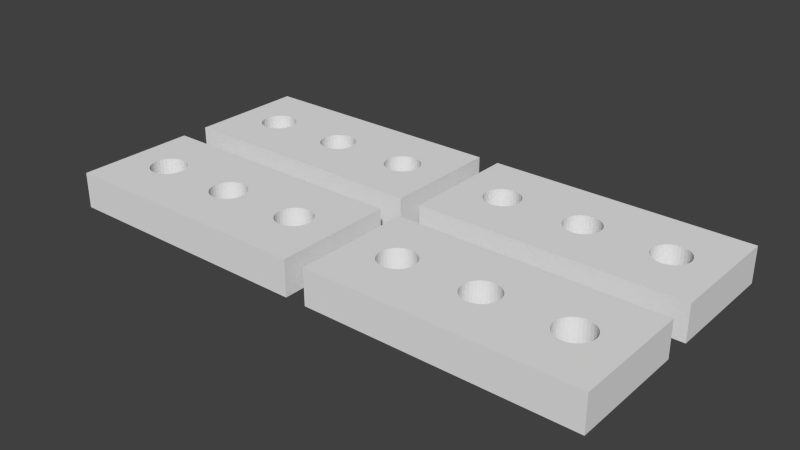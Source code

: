 # Source: sujector_x4.blend  (saved by Blender 2.69.0; exported with 4.5.12 LTS)
import bpy
from mathutils import Matrix  # noqa: F401  (used for matrix-valued properties, if any)

bpy.ops.wm.read_factory_settings(use_empty=True)
scene = bpy.context.scene
scene.name = 'Scene'

# ---- collections
col_collection_1 = bpy.data.collections.new('Collection 1'); scene.collection.children.link(col_collection_1)

# ---- world
world_world = bpy.data.worlds.new('World'); scene.world = world_world
world_world.color = (0.05088, 0.05088, 0.05088)
world_world.use_sun_shadow = False
world_world.sun_shadow_jitter_overblur = 0.0
world_world.cycles.sampling_method = 'MANUAL'
world_world.cycles.sample_map_resolution = 256

# ---- meshes
me_cube_004 = bpy.data.meshes.new('Cube.004')
me_cube_004.from_pydata([(-10.0, -10.0, -10.0), (-10.0, -10.0, 10.0), (-10.0, 10.0, 10.0), (-10.0, 10.0, -10.0), (10.0, -10.0, -10.0), (10.0, -10.0, 10.0), (-0.7576, -2.494, 10.0), (-0.9642, -2.121, 10.0), (-6.364, -3.0, 10.0), (-6.63, -2.942, 10.0), (-6.098, -2.942, 10.0), (-6.885, -2.772, 10.0), (-5.842, -2.772, 10.0), (-7.121, -2.494, 10.0), (-7.328, -2.121, 10.0), (-7.497, -1.667, 10.0), (-7.623, -1.148, 10.0), (-5.606, -2.494, 10.0), (-7.701, -0.5853, 10.0), (-7.727, 2.897e-06, 10.0), (-7.701, 0.5853, 10.0), (-7.623, 1.148, 10.0), (-7.497, 1.667, 10.0), (-7.328, 2.121, 10.0), (-7.121, 2.494, 10.0), (-6.885, 2.772, 10.0), (-6.63, 2.942, 10.0), (-6.364, 3.0, 10.0), (-6.098, 2.942, 10.0), (-5.842, 2.772, 10.0), (-5.399, -2.121, 10.0), (-5.606, 2.494, 10.0), (-5.399, 2.121, 10.0), (-5.23, 1.667, 10.0), (-5.104, 1.148, 10.0), (-5.026, 0.5853, 10.0), (-5.0, 2.265e-07, 10.0), (-5.026, -0.5853, 10.0), (-5.104, -1.148, 10.0), (-5.23, -1.667, 10.0), (10.0, 10.0, 10.0), (10.0, 10.0, -10.0), (-1.337, 0.5853, -10.0), (-1.364, 2.897e-06, -10.0), (-7.727, 2.897e-06, -10.0), (-7.701, 0.5853, -10.0), (-7.701, -0.5853, -10.0), (-7.623, 1.148, -10.0), (-7.623, -1.148, -10.0), (-7.497, -1.667, -10.0), (-7.328, -2.121, -10.0), (-7.121, -2.494, -10.0), (-6.885, -2.772, -10.0), (-6.63, -2.942, -10.0), (-6.364, -3.0, -10.0), (-6.098, -2.942, -10.0), (-7.497, 1.667, -10.0), (-5.842, -2.772, -10.0), (-5.606, -2.494, -10.0), (-5.399, -2.121, -10.0), (-5.23, -1.667, -10.0), (-5.104, -1.148, -10.0), (-5.026, -0.5853, -10.0), (-5.0, 2.265e-07, -10.0), (-5.026, 0.5853, -10.0), (-5.104, 1.148, -10.0), (-5.23, 1.667, -10.0), (-5.399, 2.121, -10.0), (-5.606, 2.494, -10.0), (-7.328, 2.121, -10.0), (-5.842, 2.772, -10.0), (-6.098, 2.942, -10.0), (-6.364, 3.0, -10.0), (-6.63, 2.942, -10.0), (-6.885, 2.772, -10.0), (-7.121, 2.494, -10.0), (0.266, -2.942, 10.0), (-4.443e-07, -3.0, 10.0), (-0.5218, -2.772, -10.0), (-0.266, -2.942, -10.0), (-0.5218, -2.772, 10.0), (-0.9642, -2.121, -10.0), (-0.7576, -2.494, -10.0), (-1.134, -1.667, 10.0), (-0.5218, 2.772, 10.0), (-0.266, 2.942, 10.0), (0.5218, 2.772, -10.0), (0.266, 2.942, -10.0), (-1.337, 0.5853, 10.0), (-1.364, 2.897e-06, 10.0), (-1.337, -0.5853, -10.0), (-1.26, 1.148, -10.0), (7.638, -1.148, -10.0), (7.715, -0.5853, -10.0), (7.638, 1.148, 10.0), (7.715, 0.5853, 10.0), (-0.266, -2.942, 10.0), (0.5218, -2.772, 10.0), (-4.443e-07, -3.0, -10.0), (0.266, -2.942, -10.0), (-1.134, -1.667, -10.0), (-1.26, -1.148, 10.0), (0.0, 3.0, 10.0), (-0.7576, 2.494, 10.0), (-0.266, 2.942, -10.0), (-0.5218, 2.772, -10.0), (0.0, 3.0, -10.0), (0.7576, 2.494, -10.0), (0.5218, 2.772, 10.0), (0.266, 2.942, 10.0), (-1.26, 1.148, 10.0), (-1.337, -0.5853, 10.0), (-1.26, -1.148, -10.0), (-1.134, 1.667, -10.0), (7.741, 2.265e-07, -10.0), (7.512, -1.667, -10.0), (7.638, -1.148, 10.0), (7.715, -0.5853, 10.0), (7.741, 2.265e-07, 10.0), (7.512, 1.667, 10.0), (7.638, 1.148, -10.0), (7.715, 0.5853, -10.0), (0.7576, -2.494, 10.0), (0.5218, -2.772, -10.0), (-0.9642, 2.121, 10.0), (-0.7576, 2.494, -10.0), (0.9642, 2.121, -10.0), (0.7576, 2.494, 10.0), (-1.134, 1.667, 10.0), (-0.9642, 2.121, -10.0), (7.342, -2.121, -10.0), (7.512, -1.667, 10.0), (7.342, 2.121, 10.0), (7.512, 1.667, -10.0), (0.9642, -2.121, 10.0), (0.7576, -2.494, -10.0), (1.134, 1.667, -10.0), (0.9642, 2.121, 10.0), (7.135, -2.494, -10.0), (7.342, -2.121, 10.0), (7.135, 2.494, 10.0), (7.342, 2.121, -10.0), (6.378, -3.0, 10.0), (6.112, -2.942, 10.0), (0.9642, -2.121, -10.0), (1.26, 1.148, -10.0), (1.134, 1.667, 10.0), (6.9, -2.772, -10.0), (7.135, -2.494, 10.0), (6.9, 2.772, 10.0), (7.135, 2.494, -10.0), (5.856, -2.772, 10.0), (6.644, -2.942, 10.0), (6.378, -3.0, -10.0), (6.112, -2.942, -10.0), (1.134, -1.667, 10.0), (1.134, -1.667, -10.0), (1.337, 0.5853, -10.0), (1.26, 1.148, 10.0), (6.644, -2.942, -10.0), (6.9, -2.772, 10.0), (6.644, 2.942, 10.0), (6.9, 2.772, -10.0), (5.62, -2.494, 10.0), (5.856, -2.772, -10.0), (1.26, -1.148, 10.0), (1.26, -1.148, -10.0), (5.62, -2.494, -10.0), (1.364, 2.265e-07, -10.0), (1.337, 0.5853, 10.0), (6.378, 3.0, 10.0), (6.644, 2.942, -10.0), (5.413, -2.121, 10.0), (5.856, 2.772, 10.0), (5.62, 2.494, 10.0), (1.337, -0.5853, 10.0), (1.337, -0.5853, -10.0), (5.856, 2.772, -10.0), (5.62, 2.494, -10.0), (5.413, -2.121, -10.0), (1.364, 2.265e-07, 10.0), (6.112, 2.942, 10.0), (6.378, 3.0, -10.0), (5.244, -1.667, 10.0), (5.413, 2.121, 10.0), (6.112, 2.942, -10.0), (5.413, 2.121, -10.0), (5.244, -1.667, -10.0), (5.118, -1.148, 10.0), (5.244, 1.667, 10.0), (5.244, 1.667, -10.0), (5.118, -1.148, -10.0), (5.04, -0.5853, 10.0), (5.118, 1.148, 10.0), (5.118, 1.148, -10.0), (5.04, -0.5853, -10.0), (5.014, 2.897e-06, 10.0), (5.04, 0.5853, 10.0), (5.04, 0.5853, -10.0), (5.014, 2.897e-06, -10.0)], [], [(0, 1, 2, 3), (40, 41, 3, 2), (41, 40, 5, 4), (1, 0, 4, 5), (105, 125, 3), (3, 104, 105), (3, 106, 104), (3, 87, 106), (3, 41, 86, 87), (125, 129, 3), (41, 107, 86), (41, 126, 107), (41, 136, 126), (41, 145, 136), (41, 157, 145), (41, 168, 157), (41, 176, 168), (41, 166, 176), (41, 156, 166), (41, 144, 156), (177, 178, 144, 41), (178, 186, 144), (41, 185, 177), (41, 182, 185), (41, 171, 182), (41, 162, 171), (41, 150, 162), (41, 141, 150), (41, 133, 141), (41, 120, 133), (41, 121, 120), (41, 114, 121), (41, 93, 114), (41, 4, 92, 93), (186, 190, 144), (4, 115, 92), (4, 130, 115), (4, 138, 130), (4, 147, 138), (4, 159, 147), (4, 153, 159), (4, 154, 153), (4, 164, 154), (4, 144, 167, 164), (190, 194, 144), (144, 179, 167), (144, 187, 179), (144, 191, 187), (194, 198, 144), (144, 195, 191), (198, 199, 144), (144, 199, 195), (4, 135, 144), (129, 113, 3), (4, 123, 135), (4, 99, 123), (4, 98, 99), (4, 79, 98), (4, 0, 78, 79), (113, 91, 3), (0, 82, 78), (0, 81, 82), (0, 100, 81), (0, 112, 100), (0, 90, 112), (91, 42, 3), (75, 69, 3), (3, 74, 75), (3, 73, 74), (3, 72, 73), (3, 71, 72), (3, 70, 71), (3, 43, 68, 70), (69, 56, 3), (43, 67, 68), (43, 66, 67), (43, 65, 66), (43, 64, 65), (43, 63, 64), (43, 62, 63), (43, 61, 62), (43, 60, 61), (43, 59, 60), (43, 58, 59), (43, 57, 58), (43, 0, 55, 57), (56, 47, 3), (0, 54, 55), (0, 53, 54), (0, 52, 53), (0, 51, 52), (0, 50, 51), (0, 49, 50), (0, 48, 49), (0, 46, 48), (47, 45, 3), (0, 3, 44, 46), (45, 44, 3), (3, 42, 43), (0, 43, 90), (40, 165, 155), (40, 175, 165), (40, 180, 175), (40, 169, 180), (40, 158, 169), (40, 146, 158), (40, 137, 146), (40, 127, 137), (40, 108, 127), (40, 109, 108), (40, 102, 109), (40, 85, 102), (40, 2, 84, 85), (155, 134, 40), (2, 103, 84), (2, 124, 103), (2, 128, 124), (2, 110, 128), (2, 88, 110), (2, 89, 88), (2, 111, 89), (2, 101, 111), (2, 83, 101), (2, 7, 83), (39, 30, 7), (7, 38, 39), (7, 37, 38), (7, 36, 37), (7, 35, 36), (7, 34, 35), (7, 33, 34), (7, 32, 33), (7, 31, 32), (7, 2, 29, 31), (30, 17, 7), (2, 28, 29), (2, 27, 28), (2, 26, 27), (2, 25, 26), (2, 24, 25), (2, 23, 24), (2, 22, 23), (2, 21, 22), (2, 20, 21), (2, 19, 20), (2, 18, 19), (2, 1, 16, 18), (17, 12, 7), (1, 15, 16), (1, 14, 15), (1, 13, 14), (1, 11, 13), (12, 10, 7), (1, 9, 11), (8, 1, 7, 10), (1, 8, 9), (1, 6, 7), (131, 139, 5), (5, 116, 131), (5, 117, 116), (5, 118, 117), (5, 95, 118), (5, 40, 94, 95), (139, 148, 5), (40, 119, 94), (40, 132, 119), (40, 140, 132), (40, 149, 140), (40, 161, 149), (40, 170, 161), (40, 181, 170), (40, 173, 181), (134, 174, 173, 40), (148, 160, 5), (134, 184, 174), (134, 189, 184), (134, 193, 189), (134, 197, 193), (134, 196, 197), (134, 192, 196), (134, 188, 192), (134, 183, 188), (134, 172, 183), (134, 163, 172), (134, 151, 163), (134, 143, 151), (160, 152, 5), (134, 5, 142, 143), (152, 142, 5), (134, 122, 5), (122, 97, 5), (1, 80, 6), (97, 76, 5), (1, 96, 80), (1, 5, 76, 77), (1, 77, 96), (102, 106, 87, 109), (109, 87, 86, 108), (108, 86, 107, 127), (127, 107, 126, 137), (137, 126, 136, 146), (146, 136, 145, 158), (158, 145, 157, 169), (169, 157, 168, 180), (180, 168, 176, 175), (175, 176, 166, 165), (165, 166, 156, 155), (155, 156, 144, 134), (134, 144, 135, 122), (122, 135, 123, 97), (97, 123, 99, 76), (76, 99, 98, 77), (77, 98, 79, 96), (96, 79, 78, 80), (80, 78, 82, 6), (6, 82, 81, 7), (7, 81, 100, 83), (83, 100, 112, 101), (101, 112, 90, 111), (111, 90, 43, 89), (89, 43, 42, 88), (88, 42, 91, 110), (110, 91, 113, 128), (128, 113, 129, 124), (124, 129, 125, 103), (103, 125, 105, 84), (106, 102, 85, 104), (84, 105, 104, 85), (161, 170, 182, 171), (149, 161, 171, 162), (140, 149, 162, 150), (132, 140, 150, 141), (119, 132, 141, 133), (94, 119, 133, 120), (95, 94, 120, 121), (118, 95, 121, 114), (117, 118, 114, 93), (116, 117, 93, 92), (131, 116, 92, 115), (139, 131, 115, 130), (148, 139, 130, 138), (160, 148, 138, 147), (152, 160, 147, 159), (142, 152, 159, 153), (143, 142, 153, 154), (151, 143, 154, 164), (163, 151, 164, 167), (172, 163, 167, 179), (183, 172, 179, 187), (188, 183, 187, 191), (192, 188, 191, 195), (196, 192, 195, 199), (197, 196, 199, 198), (193, 197, 198, 194), (189, 193, 194, 190), (184, 189, 190, 186), (174, 184, 186, 178), (173, 174, 178, 177), (185, 182, 170, 181), (181, 173, 177, 185), (71, 28, 27, 72), (70, 29, 28, 71), (68, 31, 29, 70), (67, 32, 31, 68), (66, 33, 32, 67), (65, 34, 33, 66), (64, 35, 34, 65), (63, 36, 35, 64), (62, 37, 36, 63), (61, 38, 37, 62), (60, 39, 38, 61), (59, 30, 39, 60), (58, 17, 30, 59), (57, 12, 17, 58), (55, 10, 12, 57), (54, 8, 10, 55), (53, 9, 8, 54), (52, 11, 9, 53), (51, 13, 11, 52), (50, 14, 13, 51), (49, 15, 14, 50), (48, 16, 15, 49), (46, 18, 16, 48), (44, 19, 18, 46), (45, 20, 19, 44), (47, 21, 20, 45), (56, 22, 21, 47), (69, 23, 22, 56), (75, 24, 23, 69), (74, 25, 24, 75), (26, 73, 72, 27), (73, 26, 25, 74)])
me_cube_004.use_remesh_preserve_volume = False
me_cube_004.use_remesh_preserve_attributes = False
me_cube_004.use_mirror_vertex_groups = False
me_cube_004.update()
me_cube_003 = bpy.data.meshes.new('Cube.003')
me_cube_003.from_pydata([(-10.0, -10.0, -10.0), (-10.0, -10.0, 10.0), (-10.0, 10.0, 10.0), (-10.0, 10.0, -10.0), (10.0, -10.0, -10.0), (10.0, -10.0, 10.0), (-0.7576, -2.494, 10.0), (-0.9642, -2.121, 10.0), (-6.364, -3.0, 10.0), (-6.63, -2.942, 10.0), (-6.098, -2.942, 10.0), (-6.885, -2.772, 10.0), (-5.842, -2.772, 10.0), (-7.121, -2.494, 10.0), (-7.328, -2.121, 10.0), (-7.497, -1.667, 10.0), (-7.623, -1.148, 10.0), (-5.606, -2.494, 10.0), (-7.701, -0.5853, 10.0), (-7.727, 2.897e-06, 10.0), (-7.701, 0.5853, 10.0), (-7.623, 1.148, 10.0), (-7.497, 1.667, 10.0), (-7.328, 2.121, 10.0), (-7.121, 2.494, 10.0), (-6.885, 2.772, 10.0), (-6.63, 2.942, 10.0), (-6.364, 3.0, 10.0), (-6.098, 2.942, 10.0), (-5.842, 2.772, 10.0), (-5.399, -2.121, 10.0), (-5.606, 2.494, 10.0), (-5.399, 2.121, 10.0), (-5.23, 1.667, 10.0), (-5.104, 1.148, 10.0), (-5.026, 0.5853, 10.0), (-5.0, 2.265e-07, 10.0), (-5.026, -0.5853, 10.0), (-5.104, -1.148, 10.0), (-5.23, -1.667, 10.0), (10.0, 10.0, 10.0), (10.0, 10.0, -10.0), (-1.337, 0.5853, -10.0), (-1.364, 2.897e-06, -10.0), (-7.727, 2.897e-06, -10.0), (-7.701, 0.5853, -10.0), (-7.701, -0.5853, -10.0), (-7.623, 1.148, -10.0), (-7.623, -1.148, -10.0), (-7.497, -1.667, -10.0), (-7.328, -2.121, -10.0), (-7.121, -2.494, -10.0), (-6.885, -2.772, -10.0), (-6.63, -2.942, -10.0), (-6.364, -3.0, -10.0), (-6.098, -2.942, -10.0), (-7.497, 1.667, -10.0), (-5.842, -2.772, -10.0), (-5.606, -2.494, -10.0), (-5.399, -2.121, -10.0), (-5.23, -1.667, -10.0), (-5.104, -1.148, -10.0), (-5.026, -0.5853, -10.0), (-5.0, 2.265e-07, -10.0), (-5.026, 0.5853, -10.0), (-5.104, 1.148, -10.0), (-5.23, 1.667, -10.0), (-5.399, 2.121, -10.0), (-5.606, 2.494, -10.0), (-7.328, 2.121, -10.0), (-5.842, 2.772, -10.0), (-6.098, 2.942, -10.0), (-6.364, 3.0, -10.0), (-6.63, 2.942, -10.0), (-6.885, 2.772, -10.0), (-7.121, 2.494, -10.0), (0.266, -2.942, 10.0), (-4.443e-07, -3.0, 10.0), (-0.5218, -2.772, -10.0), (-0.266, -2.942, -10.0), (-0.5218, -2.772, 10.0), (-0.9642, -2.121, -10.0), (-0.7576, -2.494, -10.0), (-1.134, -1.667, 10.0), (-0.5218, 2.772, 10.0), (-0.266, 2.942, 10.0), (0.5218, 2.772, -10.0), (0.266, 2.942, -10.0), (-1.337, 0.5853, 10.0), (-1.364, 2.897e-06, 10.0), (-1.337, -0.5853, -10.0), (-1.26, 1.148, -10.0), (7.638, -1.148, -10.0), (7.715, -0.5853, -10.0), (7.638, 1.148, 10.0), (7.715, 0.5853, 10.0), (-0.266, -2.942, 10.0), (0.5218, -2.772, 10.0), (-4.443e-07, -3.0, -10.0), (0.266, -2.942, -10.0), (-1.134, -1.667, -10.0), (-1.26, -1.148, 10.0), (0.0, 3.0, 10.0), (-0.7576, 2.494, 10.0), (-0.266, 2.942, -10.0), (-0.5218, 2.772, -10.0), (0.0, 3.0, -10.0), (0.7576, 2.494, -10.0), (0.5218, 2.772, 10.0), (0.266, 2.942, 10.0), (-1.26, 1.148, 10.0), (-1.337, -0.5853, 10.0), (-1.26, -1.148, -10.0), (-1.134, 1.667, -10.0), (7.741, 2.265e-07, -10.0), (7.512, -1.667, -10.0), (7.638, -1.148, 10.0), (7.715, -0.5853, 10.0), (7.741, 2.265e-07, 10.0), (7.512, 1.667, 10.0), (7.638, 1.148, -10.0), (7.715, 0.5853, -10.0), (0.7576, -2.494, 10.0), (0.5218, -2.772, -10.0), (-0.9642, 2.121, 10.0), (-0.7576, 2.494, -10.0), (0.9642, 2.121, -10.0), (0.7576, 2.494, 10.0), (-1.134, 1.667, 10.0), (-0.9642, 2.121, -10.0), (7.342, -2.121, -10.0), (7.512, -1.667, 10.0), (7.342, 2.121, 10.0), (7.512, 1.667, -10.0), (0.9642, -2.121, 10.0), (0.7576, -2.494, -10.0), (1.134, 1.667, -10.0), (0.9642, 2.121, 10.0), (7.135, -2.494, -10.0), (7.342, -2.121, 10.0), (7.135, 2.494, 10.0), (7.342, 2.121, -10.0), (6.378, -3.0, 10.0), (6.112, -2.942, 10.0), (0.9642, -2.121, -10.0), (1.26, 1.148, -10.0), (1.134, 1.667, 10.0), (6.9, -2.772, -10.0), (7.135, -2.494, 10.0), (6.9, 2.772, 10.0), (7.135, 2.494, -10.0), (5.856, -2.772, 10.0), (6.644, -2.942, 10.0), (6.378, -3.0, -10.0), (6.112, -2.942, -10.0), (1.134, -1.667, 10.0), (1.134, -1.667, -10.0), (1.337, 0.5853, -10.0), (1.26, 1.148, 10.0), (6.644, -2.942, -10.0), (6.9, -2.772, 10.0), (6.644, 2.942, 10.0), (6.9, 2.772, -10.0), (5.62, -2.494, 10.0), (5.856, -2.772, -10.0), (1.26, -1.148, 10.0), (1.26, -1.148, -10.0), (5.62, -2.494, -10.0), (1.364, 2.265e-07, -10.0), (1.337, 0.5853, 10.0), (6.378, 3.0, 10.0), (6.644, 2.942, -10.0), (5.413, -2.121, 10.0), (5.856, 2.772, 10.0), (5.62, 2.494, 10.0), (1.337, -0.5853, 10.0), (1.337, -0.5853, -10.0), (5.856, 2.772, -10.0), (5.62, 2.494, -10.0), (5.413, -2.121, -10.0), (1.364, 2.265e-07, 10.0), (6.112, 2.942, 10.0), (6.378, 3.0, -10.0), (5.244, -1.667, 10.0), (5.413, 2.121, 10.0), (6.112, 2.942, -10.0), (5.413, 2.121, -10.0), (5.244, -1.667, -10.0), (5.118, -1.148, 10.0), (5.244, 1.667, 10.0), (5.244, 1.667, -10.0), (5.118, -1.148, -10.0), (5.04, -0.5853, 10.0), (5.118, 1.148, 10.0), (5.118, 1.148, -10.0), (5.04, -0.5853, -10.0), (5.014, 2.897e-06, 10.0), (5.04, 0.5853, 10.0), (5.04, 0.5853, -10.0), (5.014, 2.897e-06, -10.0)], [], [(0, 1, 2, 3), (40, 41, 3, 2), (41, 40, 5, 4), (1, 0, 4, 5), (105, 125, 3), (3, 104, 105), (3, 106, 104), (3, 87, 106), (3, 41, 86, 87), (125, 129, 3), (41, 107, 86), (41, 126, 107), (41, 136, 126), (41, 145, 136), (41, 157, 145), (41, 168, 157), (41, 176, 168), (41, 166, 176), (41, 156, 166), (41, 144, 156), (177, 178, 144, 41), (178, 186, 144), (41, 185, 177), (41, 182, 185), (41, 171, 182), (41, 162, 171), (41, 150, 162), (41, 141, 150), (41, 133, 141), (41, 120, 133), (41, 121, 120), (41, 114, 121), (41, 93, 114), (41, 4, 92, 93), (186, 190, 144), (4, 115, 92), (4, 130, 115), (4, 138, 130), (4, 147, 138), (4, 159, 147), (4, 153, 159), (4, 154, 153), (4, 164, 154), (4, 144, 167, 164), (190, 194, 144), (144, 179, 167), (144, 187, 179), (144, 191, 187), (194, 198, 144), (144, 195, 191), (198, 199, 144), (144, 199, 195), (4, 135, 144), (129, 113, 3), (4, 123, 135), (4, 99, 123), (4, 98, 99), (4, 79, 98), (4, 0, 78, 79), (113, 91, 3), (0, 82, 78), (0, 81, 82), (0, 100, 81), (0, 112, 100), (0, 90, 112), (91, 42, 3), (75, 69, 3), (3, 74, 75), (3, 73, 74), (3, 72, 73), (3, 71, 72), (3, 70, 71), (3, 43, 68, 70), (69, 56, 3), (43, 67, 68), (43, 66, 67), (43, 65, 66), (43, 64, 65), (43, 63, 64), (43, 62, 63), (43, 61, 62), (43, 60, 61), (43, 59, 60), (43, 58, 59), (43, 57, 58), (43, 0, 55, 57), (56, 47, 3), (0, 54, 55), (0, 53, 54), (0, 52, 53), (0, 51, 52), (0, 50, 51), (0, 49, 50), (0, 48, 49), (0, 46, 48), (47, 45, 3), (0, 3, 44, 46), (45, 44, 3), (3, 42, 43), (0, 43, 90), (40, 165, 155), (40, 175, 165), (40, 180, 175), (40, 169, 180), (40, 158, 169), (40, 146, 158), (40, 137, 146), (40, 127, 137), (40, 108, 127), (40, 109, 108), (40, 102, 109), (40, 85, 102), (40, 2, 84, 85), (155, 134, 40), (2, 103, 84), (2, 124, 103), (2, 128, 124), (2, 110, 128), (2, 88, 110), (2, 89, 88), (2, 111, 89), (2, 101, 111), (2, 83, 101), (2, 7, 83), (39, 30, 7), (7, 38, 39), (7, 37, 38), (7, 36, 37), (7, 35, 36), (7, 34, 35), (7, 33, 34), (7, 32, 33), (7, 31, 32), (7, 2, 29, 31), (30, 17, 7), (2, 28, 29), (2, 27, 28), (2, 26, 27), (2, 25, 26), (2, 24, 25), (2, 23, 24), (2, 22, 23), (2, 21, 22), (2, 20, 21), (2, 19, 20), (2, 18, 19), (2, 1, 16, 18), (17, 12, 7), (1, 15, 16), (1, 14, 15), (1, 13, 14), (1, 11, 13), (12, 10, 7), (1, 9, 11), (8, 1, 7, 10), (1, 8, 9), (1, 6, 7), (131, 139, 5), (5, 116, 131), (5, 117, 116), (5, 118, 117), (5, 95, 118), (5, 40, 94, 95), (139, 148, 5), (40, 119, 94), (40, 132, 119), (40, 140, 132), (40, 149, 140), (40, 161, 149), (40, 170, 161), (40, 181, 170), (40, 173, 181), (134, 174, 173, 40), (148, 160, 5), (134, 184, 174), (134, 189, 184), (134, 193, 189), (134, 197, 193), (134, 196, 197), (134, 192, 196), (134, 188, 192), (134, 183, 188), (134, 172, 183), (134, 163, 172), (134, 151, 163), (134, 143, 151), (160, 152, 5), (134, 5, 142, 143), (152, 142, 5), (134, 122, 5), (122, 97, 5), (1, 80, 6), (97, 76, 5), (1, 96, 80), (1, 5, 76, 77), (1, 77, 96), (102, 106, 87, 109), (109, 87, 86, 108), (108, 86, 107, 127), (127, 107, 126, 137), (137, 126, 136, 146), (146, 136, 145, 158), (158, 145, 157, 169), (169, 157, 168, 180), (180, 168, 176, 175), (175, 176, 166, 165), (165, 166, 156, 155), (155, 156, 144, 134), (134, 144, 135, 122), (122, 135, 123, 97), (97, 123, 99, 76), (76, 99, 98, 77), (77, 98, 79, 96), (96, 79, 78, 80), (80, 78, 82, 6), (6, 82, 81, 7), (7, 81, 100, 83), (83, 100, 112, 101), (101, 112, 90, 111), (111, 90, 43, 89), (89, 43, 42, 88), (88, 42, 91, 110), (110, 91, 113, 128), (128, 113, 129, 124), (124, 129, 125, 103), (103, 125, 105, 84), (106, 102, 85, 104), (84, 105, 104, 85), (161, 170, 182, 171), (149, 161, 171, 162), (140, 149, 162, 150), (132, 140, 150, 141), (119, 132, 141, 133), (94, 119, 133, 120), (95, 94, 120, 121), (118, 95, 121, 114), (117, 118, 114, 93), (116, 117, 93, 92), (131, 116, 92, 115), (139, 131, 115, 130), (148, 139, 130, 138), (160, 148, 138, 147), (152, 160, 147, 159), (142, 152, 159, 153), (143, 142, 153, 154), (151, 143, 154, 164), (163, 151, 164, 167), (172, 163, 167, 179), (183, 172, 179, 187), (188, 183, 187, 191), (192, 188, 191, 195), (196, 192, 195, 199), (197, 196, 199, 198), (193, 197, 198, 194), (189, 193, 194, 190), (184, 189, 190, 186), (174, 184, 186, 178), (173, 174, 178, 177), (185, 182, 170, 181), (181, 173, 177, 185), (71, 28, 27, 72), (70, 29, 28, 71), (68, 31, 29, 70), (67, 32, 31, 68), (66, 33, 32, 67), (65, 34, 33, 66), (64, 35, 34, 65), (63, 36, 35, 64), (62, 37, 36, 63), (61, 38, 37, 62), (60, 39, 38, 61), (59, 30, 39, 60), (58, 17, 30, 59), (57, 12, 17, 58), (55, 10, 12, 57), (54, 8, 10, 55), (53, 9, 8, 54), (52, 11, 9, 53), (51, 13, 11, 52), (50, 14, 13, 51), (49, 15, 14, 50), (48, 16, 15, 49), (46, 18, 16, 48), (44, 19, 18, 46), (45, 20, 19, 44), (47, 21, 20, 45), (56, 22, 21, 47), (69, 23, 22, 56), (75, 24, 23, 69), (74, 25, 24, 75), (26, 73, 72, 27), (73, 26, 25, 74)])
me_cube_003.use_remesh_preserve_volume = False
me_cube_003.use_remesh_preserve_attributes = False
me_cube_003.use_mirror_vertex_groups = False
me_cube_003.update()
me_cube_002 = bpy.data.meshes.new('Cube.002')
me_cube_002.from_pydata([(-10.0, -10.0, -10.0), (-10.0, -10.0, 10.0), (-10.0, 10.0, 10.0), (-10.0, 10.0, -10.0), (10.0, -10.0, -10.0), (10.0, -10.0, 10.0), (-0.7576, -2.494, 10.0), (-0.9642, -2.121, 10.0), (-6.364, -3.0, 10.0), (-6.63, -2.942, 10.0), (-6.098, -2.942, 10.0), (-6.885, -2.772, 10.0), (-5.842, -2.772, 10.0), (-7.121, -2.494, 10.0), (-7.328, -2.121, 10.0), (-7.497, -1.667, 10.0), (-7.623, -1.148, 10.0), (-5.606, -2.494, 10.0), (-7.701, -0.5853, 10.0), (-7.727, 2.897e-06, 10.0), (-7.701, 0.5853, 10.0), (-7.623, 1.148, 10.0), (-7.497, 1.667, 10.0), (-7.328, 2.121, 10.0), (-7.121, 2.494, 10.0), (-6.885, 2.772, 10.0), (-6.63, 2.942, 10.0), (-6.364, 3.0, 10.0), (-6.098, 2.942, 10.0), (-5.842, 2.772, 10.0), (-5.399, -2.121, 10.0), (-5.606, 2.494, 10.0), (-5.399, 2.121, 10.0), (-5.23, 1.667, 10.0), (-5.104, 1.148, 10.0), (-5.026, 0.5853, 10.0), (-5.0, 2.265e-07, 10.0), (-5.026, -0.5853, 10.0), (-5.104, -1.148, 10.0), (-5.23, -1.667, 10.0), (10.0, 10.0, 10.0), (10.0, 10.0, -10.0), (-1.337, 0.5853, -10.0), (-1.364, 2.897e-06, -10.0), (-7.727, 2.897e-06, -10.0), (-7.701, 0.5853, -10.0), (-7.701, -0.5853, -10.0), (-7.623, 1.148, -10.0), (-7.623, -1.148, -10.0), (-7.497, -1.667, -10.0), (-7.328, -2.121, -10.0), (-7.121, -2.494, -10.0), (-6.885, -2.772, -10.0), (-6.63, -2.942, -10.0), (-6.364, -3.0, -10.0), (-6.098, -2.942, -10.0), (-7.497, 1.667, -10.0), (-5.842, -2.772, -10.0), (-5.606, -2.494, -10.0), (-5.399, -2.121, -10.0), (-5.23, -1.667, -10.0), (-5.104, -1.148, -10.0), (-5.026, -0.5853, -10.0), (-5.0, 2.265e-07, -10.0), (-5.026, 0.5853, -10.0), (-5.104, 1.148, -10.0), (-5.23, 1.667, -10.0), (-5.399, 2.121, -10.0), (-5.606, 2.494, -10.0), (-7.328, 2.121, -10.0), (-5.842, 2.772, -10.0), (-6.098, 2.942, -10.0), (-6.364, 3.0, -10.0), (-6.63, 2.942, -10.0), (-6.885, 2.772, -10.0), (-7.121, 2.494, -10.0), (0.266, -2.942, 10.0), (-4.443e-07, -3.0, 10.0), (-0.5218, -2.772, -10.0), (-0.266, -2.942, -10.0), (-0.5218, -2.772, 10.0), (-0.9642, -2.121, -10.0), (-0.7576, -2.494, -10.0), (-1.134, -1.667, 10.0), (-0.5218, 2.772, 10.0), (-0.266, 2.942, 10.0), (0.5218, 2.772, -10.0), (0.266, 2.942, -10.0), (-1.337, 0.5853, 10.0), (-1.364, 2.897e-06, 10.0), (-1.337, -0.5853, -10.0), (-1.26, 1.148, -10.0), (7.638, -1.148, -10.0), (7.715, -0.5853, -10.0), (7.638, 1.148, 10.0), (7.715, 0.5853, 10.0), (-0.266, -2.942, 10.0), (0.5218, -2.772, 10.0), (-4.443e-07, -3.0, -10.0), (0.266, -2.942, -10.0), (-1.134, -1.667, -10.0), (-1.26, -1.148, 10.0), (0.0, 3.0, 10.0), (-0.7576, 2.494, 10.0), (-0.266, 2.942, -10.0), (-0.5218, 2.772, -10.0), (0.0, 3.0, -10.0), (0.7576, 2.494, -10.0), (0.5218, 2.772, 10.0), (0.266, 2.942, 10.0), (-1.26, 1.148, 10.0), (-1.337, -0.5853, 10.0), (-1.26, -1.148, -10.0), (-1.134, 1.667, -10.0), (7.741, 2.265e-07, -10.0), (7.512, -1.667, -10.0), (7.638, -1.148, 10.0), (7.715, -0.5853, 10.0), (7.741, 2.265e-07, 10.0), (7.512, 1.667, 10.0), (7.638, 1.148, -10.0), (7.715, 0.5853, -10.0), (0.7576, -2.494, 10.0), (0.5218, -2.772, -10.0), (-0.9642, 2.121, 10.0), (-0.7576, 2.494, -10.0), (0.9642, 2.121, -10.0), (0.7576, 2.494, 10.0), (-1.134, 1.667, 10.0), (-0.9642, 2.121, -10.0), (7.342, -2.121, -10.0), (7.512, -1.667, 10.0), (7.342, 2.121, 10.0), (7.512, 1.667, -10.0), (0.9642, -2.121, 10.0), (0.7576, -2.494, -10.0), (1.134, 1.667, -10.0), (0.9642, 2.121, 10.0), (7.135, -2.494, -10.0), (7.342, -2.121, 10.0), (7.135, 2.494, 10.0), (7.342, 2.121, -10.0), (6.378, -3.0, 10.0), (6.112, -2.942, 10.0), (0.9642, -2.121, -10.0), (1.26, 1.148, -10.0), (1.134, 1.667, 10.0), (6.9, -2.772, -10.0), (7.135, -2.494, 10.0), (6.9, 2.772, 10.0), (7.135, 2.494, -10.0), (5.856, -2.772, 10.0), (6.644, -2.942, 10.0), (6.378, -3.0, -10.0), (6.112, -2.942, -10.0), (1.134, -1.667, 10.0), (1.134, -1.667, -10.0), (1.337, 0.5853, -10.0), (1.26, 1.148, 10.0), (6.644, -2.942, -10.0), (6.9, -2.772, 10.0), (6.644, 2.942, 10.0), (6.9, 2.772, -10.0), (5.62, -2.494, 10.0), (5.856, -2.772, -10.0), (1.26, -1.148, 10.0), (1.26, -1.148, -10.0), (5.62, -2.494, -10.0), (1.364, 2.265e-07, -10.0), (1.337, 0.5853, 10.0), (6.378, 3.0, 10.0), (6.644, 2.942, -10.0), (5.413, -2.121, 10.0), (5.856, 2.772, 10.0), (5.62, 2.494, 10.0), (1.337, -0.5853, 10.0), (1.337, -0.5853, -10.0), (5.856, 2.772, -10.0), (5.62, 2.494, -10.0), (5.413, -2.121, -10.0), (1.364, 2.265e-07, 10.0), (6.112, 2.942, 10.0), (6.378, 3.0, -10.0), (5.244, -1.667, 10.0), (5.413, 2.121, 10.0), (6.112, 2.942, -10.0), (5.413, 2.121, -10.0), (5.244, -1.667, -10.0), (5.118, -1.148, 10.0), (5.244, 1.667, 10.0), (5.244, 1.667, -10.0), (5.118, -1.148, -10.0), (5.04, -0.5853, 10.0), (5.118, 1.148, 10.0), (5.118, 1.148, -10.0), (5.04, -0.5853, -10.0), (5.014, 2.897e-06, 10.0), (5.04, 0.5853, 10.0), (5.04, 0.5853, -10.0), (5.014, 2.897e-06, -10.0)], [], [(0, 1, 2, 3), (40, 41, 3, 2), (41, 40, 5, 4), (1, 0, 4, 5), (105, 125, 3), (3, 104, 105), (3, 106, 104), (3, 87, 106), (3, 41, 86, 87), (125, 129, 3), (41, 107, 86), (41, 126, 107), (41, 136, 126), (41, 145, 136), (41, 157, 145), (41, 168, 157), (41, 176, 168), (41, 166, 176), (41, 156, 166), (41, 144, 156), (177, 178, 144, 41), (178, 186, 144), (41, 185, 177), (41, 182, 185), (41, 171, 182), (41, 162, 171), (41, 150, 162), (41, 141, 150), (41, 133, 141), (41, 120, 133), (41, 121, 120), (41, 114, 121), (41, 93, 114), (41, 4, 92, 93), (186, 190, 144), (4, 115, 92), (4, 130, 115), (4, 138, 130), (4, 147, 138), (4, 159, 147), (4, 153, 159), (4, 154, 153), (4, 164, 154), (4, 144, 167, 164), (190, 194, 144), (144, 179, 167), (144, 187, 179), (144, 191, 187), (194, 198, 144), (144, 195, 191), (198, 199, 144), (144, 199, 195), (4, 135, 144), (129, 113, 3), (4, 123, 135), (4, 99, 123), (4, 98, 99), (4, 79, 98), (4, 0, 78, 79), (113, 91, 3), (0, 82, 78), (0, 81, 82), (0, 100, 81), (0, 112, 100), (0, 90, 112), (91, 42, 3), (75, 69, 3), (3, 74, 75), (3, 73, 74), (3, 72, 73), (3, 71, 72), (3, 70, 71), (3, 43, 68, 70), (69, 56, 3), (43, 67, 68), (43, 66, 67), (43, 65, 66), (43, 64, 65), (43, 63, 64), (43, 62, 63), (43, 61, 62), (43, 60, 61), (43, 59, 60), (43, 58, 59), (43, 57, 58), (43, 0, 55, 57), (56, 47, 3), (0, 54, 55), (0, 53, 54), (0, 52, 53), (0, 51, 52), (0, 50, 51), (0, 49, 50), (0, 48, 49), (0, 46, 48), (47, 45, 3), (0, 3, 44, 46), (45, 44, 3), (3, 42, 43), (0, 43, 90), (40, 165, 155), (40, 175, 165), (40, 180, 175), (40, 169, 180), (40, 158, 169), (40, 146, 158), (40, 137, 146), (40, 127, 137), (40, 108, 127), (40, 109, 108), (40, 102, 109), (40, 85, 102), (40, 2, 84, 85), (155, 134, 40), (2, 103, 84), (2, 124, 103), (2, 128, 124), (2, 110, 128), (2, 88, 110), (2, 89, 88), (2, 111, 89), (2, 101, 111), (2, 83, 101), (2, 7, 83), (39, 30, 7), (7, 38, 39), (7, 37, 38), (7, 36, 37), (7, 35, 36), (7, 34, 35), (7, 33, 34), (7, 32, 33), (7, 31, 32), (7, 2, 29, 31), (30, 17, 7), (2, 28, 29), (2, 27, 28), (2, 26, 27), (2, 25, 26), (2, 24, 25), (2, 23, 24), (2, 22, 23), (2, 21, 22), (2, 20, 21), (2, 19, 20), (2, 18, 19), (2, 1, 16, 18), (17, 12, 7), (1, 15, 16), (1, 14, 15), (1, 13, 14), (1, 11, 13), (12, 10, 7), (1, 9, 11), (8, 1, 7, 10), (1, 8, 9), (1, 6, 7), (131, 139, 5), (5, 116, 131), (5, 117, 116), (5, 118, 117), (5, 95, 118), (5, 40, 94, 95), (139, 148, 5), (40, 119, 94), (40, 132, 119), (40, 140, 132), (40, 149, 140), (40, 161, 149), (40, 170, 161), (40, 181, 170), (40, 173, 181), (134, 174, 173, 40), (148, 160, 5), (134, 184, 174), (134, 189, 184), (134, 193, 189), (134, 197, 193), (134, 196, 197), (134, 192, 196), (134, 188, 192), (134, 183, 188), (134, 172, 183), (134, 163, 172), (134, 151, 163), (134, 143, 151), (160, 152, 5), (134, 5, 142, 143), (152, 142, 5), (134, 122, 5), (122, 97, 5), (1, 80, 6), (97, 76, 5), (1, 96, 80), (1, 5, 76, 77), (1, 77, 96), (102, 106, 87, 109), (109, 87, 86, 108), (108, 86, 107, 127), (127, 107, 126, 137), (137, 126, 136, 146), (146, 136, 145, 158), (158, 145, 157, 169), (169, 157, 168, 180), (180, 168, 176, 175), (175, 176, 166, 165), (165, 166, 156, 155), (155, 156, 144, 134), (134, 144, 135, 122), (122, 135, 123, 97), (97, 123, 99, 76), (76, 99, 98, 77), (77, 98, 79, 96), (96, 79, 78, 80), (80, 78, 82, 6), (6, 82, 81, 7), (7, 81, 100, 83), (83, 100, 112, 101), (101, 112, 90, 111), (111, 90, 43, 89), (89, 43, 42, 88), (88, 42, 91, 110), (110, 91, 113, 128), (128, 113, 129, 124), (124, 129, 125, 103), (103, 125, 105, 84), (106, 102, 85, 104), (84, 105, 104, 85), (161, 170, 182, 171), (149, 161, 171, 162), (140, 149, 162, 150), (132, 140, 150, 141), (119, 132, 141, 133), (94, 119, 133, 120), (95, 94, 120, 121), (118, 95, 121, 114), (117, 118, 114, 93), (116, 117, 93, 92), (131, 116, 92, 115), (139, 131, 115, 130), (148, 139, 130, 138), (160, 148, 138, 147), (152, 160, 147, 159), (142, 152, 159, 153), (143, 142, 153, 154), (151, 143, 154, 164), (163, 151, 164, 167), (172, 163, 167, 179), (183, 172, 179, 187), (188, 183, 187, 191), (192, 188, 191, 195), (196, 192, 195, 199), (197, 196, 199, 198), (193, 197, 198, 194), (189, 193, 194, 190), (184, 189, 190, 186), (174, 184, 186, 178), (173, 174, 178, 177), (185, 182, 170, 181), (181, 173, 177, 185), (71, 28, 27, 72), (70, 29, 28, 71), (68, 31, 29, 70), (67, 32, 31, 68), (66, 33, 32, 67), (65, 34, 33, 66), (64, 35, 34, 65), (63, 36, 35, 64), (62, 37, 36, 63), (61, 38, 37, 62), (60, 39, 38, 61), (59, 30, 39, 60), (58, 17, 30, 59), (57, 12, 17, 58), (55, 10, 12, 57), (54, 8, 10, 55), (53, 9, 8, 54), (52, 11, 9, 53), (51, 13, 11, 52), (50, 14, 13, 51), (49, 15, 14, 50), (48, 16, 15, 49), (46, 18, 16, 48), (44, 19, 18, 46), (45, 20, 19, 44), (47, 21, 20, 45), (56, 22, 21, 47), (69, 23, 22, 56), (75, 24, 23, 69), (74, 25, 24, 75), (26, 73, 72, 27), (73, 26, 25, 74)])
me_cube_002.use_remesh_preserve_volume = False
me_cube_002.use_remesh_preserve_attributes = False
me_cube_002.use_mirror_vertex_groups = False
me_cube_002.update()
me_cube = bpy.data.meshes.new('Cube')
me_cube.from_pydata([(-10.0, -10.0, -10.0), (-10.0, -10.0, 10.0), (-10.0, 10.0, 10.0), (-10.0, 10.0, -10.0), (10.0, -10.0, -10.0), (10.0, -10.0, 10.0), (-0.7576, -2.494, 10.0), (-0.9642, -2.121, 10.0), (-6.364, -3.0, 10.0), (-6.63, -2.942, 10.0), (-6.098, -2.942, 10.0), (-6.885, -2.772, 10.0), (-5.842, -2.772, 10.0), (-7.121, -2.494, 10.0), (-7.328, -2.121, 10.0), (-7.497, -1.667, 10.0), (-7.623, -1.148, 10.0), (-5.606, -2.494, 10.0), (-7.701, -0.5853, 10.0), (-7.727, 2.897e-06, 10.0), (-7.701, 0.5853, 10.0), (-7.623, 1.148, 10.0), (-7.497, 1.667, 10.0), (-7.328, 2.121, 10.0), (-7.121, 2.494, 10.0), (-6.885, 2.772, 10.0), (-6.63, 2.942, 10.0), (-6.364, 3.0, 10.0), (-6.098, 2.942, 10.0), (-5.842, 2.772, 10.0), (-5.399, -2.121, 10.0), (-5.606, 2.494, 10.0), (-5.399, 2.121, 10.0), (-5.23, 1.667, 10.0), (-5.104, 1.148, 10.0), (-5.026, 0.5853, 10.0), (-5.0, 2.265e-07, 10.0), (-5.026, -0.5853, 10.0), (-5.104, -1.148, 10.0), (-5.23, -1.667, 10.0), (10.0, 10.0, 10.0), (10.0, 10.0, -10.0), (-1.337, 0.5853, -10.0), (-1.364, 2.897e-06, -10.0), (-7.727, 2.897e-06, -10.0), (-7.701, 0.5853, -10.0), (-7.701, -0.5853, -10.0), (-7.623, 1.148, -10.0), (-7.623, -1.148, -10.0), (-7.497, -1.667, -10.0), (-7.328, -2.121, -10.0), (-7.121, -2.494, -10.0), (-6.885, -2.772, -10.0), (-6.63, -2.942, -10.0), (-6.364, -3.0, -10.0), (-6.098, -2.942, -10.0), (-7.497, 1.667, -10.0), (-5.842, -2.772, -10.0), (-5.606, -2.494, -10.0), (-5.399, -2.121, -10.0), (-5.23, -1.667, -10.0), (-5.104, -1.148, -10.0), (-5.026, -0.5853, -10.0), (-5.0, 2.265e-07, -10.0), (-5.026, 0.5853, -10.0), (-5.104, 1.148, -10.0), (-5.23, 1.667, -10.0), (-5.399, 2.121, -10.0), (-5.606, 2.494, -10.0), (-7.328, 2.121, -10.0), (-5.842, 2.772, -10.0), (-6.098, 2.942, -10.0), (-6.364, 3.0, -10.0), (-6.63, 2.942, -10.0), (-6.885, 2.772, -10.0), (-7.121, 2.494, -10.0), (0.266, -2.942, 10.0), (-4.443e-07, -3.0, 10.0), (-0.5218, -2.772, -10.0), (-0.266, -2.942, -10.0), (-0.5218, -2.772, 10.0), (-0.9642, -2.121, -10.0), (-0.7576, -2.494, -10.0), (-1.134, -1.667, 10.0), (-0.5218, 2.772, 10.0), (-0.266, 2.942, 10.0), (0.5218, 2.772, -10.0), (0.266, 2.942, -10.0), (-1.337, 0.5853, 10.0), (-1.364, 2.897e-06, 10.0), (-1.337, -0.5853, -10.0), (-1.26, 1.148, -10.0), (7.638, -1.148, -10.0), (7.715, -0.5853, -10.0), (7.638, 1.148, 10.0), (7.715, 0.5853, 10.0), (-0.266, -2.942, 10.0), (0.5218, -2.772, 10.0), (-4.443e-07, -3.0, -10.0), (0.266, -2.942, -10.0), (-1.134, -1.667, -10.0), (-1.26, -1.148, 10.0), (0.0, 3.0, 10.0), (-0.7576, 2.494, 10.0), (-0.266, 2.942, -10.0), (-0.5218, 2.772, -10.0), (0.0, 3.0, -10.0), (0.7576, 2.494, -10.0), (0.5218, 2.772, 10.0), (0.266, 2.942, 10.0), (-1.26, 1.148, 10.0), (-1.337, -0.5853, 10.0), (-1.26, -1.148, -10.0), (-1.134, 1.667, -10.0), (7.741, 2.265e-07, -10.0), (7.512, -1.667, -10.0), (7.638, -1.148, 10.0), (7.715, -0.5853, 10.0), (7.741, 2.265e-07, 10.0), (7.512, 1.667, 10.0), (7.638, 1.148, -10.0), (7.715, 0.5853, -10.0), (0.7576, -2.494, 10.0), (0.5218, -2.772, -10.0), (-0.9642, 2.121, 10.0), (-0.7576, 2.494, -10.0), (0.9642, 2.121, -10.0), (0.7576, 2.494, 10.0), (-1.134, 1.667, 10.0), (-0.9642, 2.121, -10.0), (7.342, -2.121, -10.0), (7.512, -1.667, 10.0), (7.342, 2.121, 10.0), (7.512, 1.667, -10.0), (0.9642, -2.121, 10.0), (0.7576, -2.494, -10.0), (1.134, 1.667, -10.0), (0.9642, 2.121, 10.0), (7.135, -2.494, -10.0), (7.342, -2.121, 10.0), (7.135, 2.494, 10.0), (7.342, 2.121, -10.0), (6.378, -3.0, 10.0), (6.112, -2.942, 10.0), (0.9642, -2.121, -10.0), (1.26, 1.148, -10.0), (1.134, 1.667, 10.0), (6.9, -2.772, -10.0), (7.135, -2.494, 10.0), (6.9, 2.772, 10.0), (7.135, 2.494, -10.0), (5.856, -2.772, 10.0), (6.644, -2.942, 10.0), (6.378, -3.0, -10.0), (6.112, -2.942, -10.0), (1.134, -1.667, 10.0), (1.134, -1.667, -10.0), (1.337, 0.5853, -10.0), (1.26, 1.148, 10.0), (6.644, -2.942, -10.0), (6.9, -2.772, 10.0), (6.644, 2.942, 10.0), (6.9, 2.772, -10.0), (5.62, -2.494, 10.0), (5.856, -2.772, -10.0), (1.26, -1.148, 10.0), (1.26, -1.148, -10.0), (5.62, -2.494, -10.0), (1.364, 2.265e-07, -10.0), (1.337, 0.5853, 10.0), (6.378, 3.0, 10.0), (6.644, 2.942, -10.0), (5.413, -2.121, 10.0), (5.856, 2.772, 10.0), (5.62, 2.494, 10.0), (1.337, -0.5853, 10.0), (1.337, -0.5853, -10.0), (5.856, 2.772, -10.0), (5.62, 2.494, -10.0), (5.413, -2.121, -10.0), (1.364, 2.265e-07, 10.0), (6.112, 2.942, 10.0), (6.378, 3.0, -10.0), (5.244, -1.667, 10.0), (5.413, 2.121, 10.0), (6.112, 2.942, -10.0), (5.413, 2.121, -10.0), (5.244, -1.667, -10.0), (5.118, -1.148, 10.0), (5.244, 1.667, 10.0), (5.244, 1.667, -10.0), (5.118, -1.148, -10.0), (5.04, -0.5853, 10.0), (5.118, 1.148, 10.0), (5.118, 1.148, -10.0), (5.04, -0.5853, -10.0), (5.014, 2.897e-06, 10.0), (5.04, 0.5853, 10.0), (5.04, 0.5853, -10.0), (5.014, 2.897e-06, -10.0)], [], [(0, 1, 2, 3), (40, 41, 3, 2), (41, 40, 5, 4), (1, 0, 4, 5), (105, 125, 3), (3, 104, 105), (3, 106, 104), (3, 87, 106), (3, 41, 86, 87), (125, 129, 3), (41, 107, 86), (41, 126, 107), (41, 136, 126), (41, 145, 136), (41, 157, 145), (41, 168, 157), (41, 176, 168), (41, 166, 176), (41, 156, 166), (41, 144, 156), (177, 178, 144, 41), (178, 186, 144), (41, 185, 177), (41, 182, 185), (41, 171, 182), (41, 162, 171), (41, 150, 162), (41, 141, 150), (41, 133, 141), (41, 120, 133), (41, 121, 120), (41, 114, 121), (41, 93, 114), (41, 4, 92, 93), (186, 190, 144), (4, 115, 92), (4, 130, 115), (4, 138, 130), (4, 147, 138), (4, 159, 147), (4, 153, 159), (4, 154, 153), (4, 164, 154), (4, 144, 167, 164), (190, 194, 144), (144, 179, 167), (144, 187, 179), (144, 191, 187), (194, 198, 144), (144, 195, 191), (198, 199, 144), (144, 199, 195), (4, 135, 144), (129, 113, 3), (4, 123, 135), (4, 99, 123), (4, 98, 99), (4, 79, 98), (4, 0, 78, 79), (113, 91, 3), (0, 82, 78), (0, 81, 82), (0, 100, 81), (0, 112, 100), (0, 90, 112), (91, 42, 3), (75, 69, 3), (3, 74, 75), (3, 73, 74), (3, 72, 73), (3, 71, 72), (3, 70, 71), (3, 43, 68, 70), (69, 56, 3), (43, 67, 68), (43, 66, 67), (43, 65, 66), (43, 64, 65), (43, 63, 64), (43, 62, 63), (43, 61, 62), (43, 60, 61), (43, 59, 60), (43, 58, 59), (43, 57, 58), (43, 0, 55, 57), (56, 47, 3), (0, 54, 55), (0, 53, 54), (0, 52, 53), (0, 51, 52), (0, 50, 51), (0, 49, 50), (0, 48, 49), (0, 46, 48), (47, 45, 3), (0, 3, 44, 46), (45, 44, 3), (3, 42, 43), (0, 43, 90), (40, 165, 155), (40, 175, 165), (40, 180, 175), (40, 169, 180), (40, 158, 169), (40, 146, 158), (40, 137, 146), (40, 127, 137), (40, 108, 127), (40, 109, 108), (40, 102, 109), (40, 85, 102), (40, 2, 84, 85), (155, 134, 40), (2, 103, 84), (2, 124, 103), (2, 128, 124), (2, 110, 128), (2, 88, 110), (2, 89, 88), (2, 111, 89), (2, 101, 111), (2, 83, 101), (2, 7, 83), (39, 30, 7), (7, 38, 39), (7, 37, 38), (7, 36, 37), (7, 35, 36), (7, 34, 35), (7, 33, 34), (7, 32, 33), (7, 31, 32), (7, 2, 29, 31), (30, 17, 7), (2, 28, 29), (2, 27, 28), (2, 26, 27), (2, 25, 26), (2, 24, 25), (2, 23, 24), (2, 22, 23), (2, 21, 22), (2, 20, 21), (2, 19, 20), (2, 18, 19), (2, 1, 16, 18), (17, 12, 7), (1, 15, 16), (1, 14, 15), (1, 13, 14), (1, 11, 13), (12, 10, 7), (1, 9, 11), (8, 1, 7, 10), (1, 8, 9), (1, 6, 7), (131, 139, 5), (5, 116, 131), (5, 117, 116), (5, 118, 117), (5, 95, 118), (5, 40, 94, 95), (139, 148, 5), (40, 119, 94), (40, 132, 119), (40, 140, 132), (40, 149, 140), (40, 161, 149), (40, 170, 161), (40, 181, 170), (40, 173, 181), (134, 174, 173, 40), (148, 160, 5), (134, 184, 174), (134, 189, 184), (134, 193, 189), (134, 197, 193), (134, 196, 197), (134, 192, 196), (134, 188, 192), (134, 183, 188), (134, 172, 183), (134, 163, 172), (134, 151, 163), (134, 143, 151), (160, 152, 5), (134, 5, 142, 143), (152, 142, 5), (134, 122, 5), (122, 97, 5), (1, 80, 6), (97, 76, 5), (1, 96, 80), (1, 5, 76, 77), (1, 77, 96), (102, 106, 87, 109), (109, 87, 86, 108), (108, 86, 107, 127), (127, 107, 126, 137), (137, 126, 136, 146), (146, 136, 145, 158), (158, 145, 157, 169), (169, 157, 168, 180), (180, 168, 176, 175), (175, 176, 166, 165), (165, 166, 156, 155), (155, 156, 144, 134), (134, 144, 135, 122), (122, 135, 123, 97), (97, 123, 99, 76), (76, 99, 98, 77), (77, 98, 79, 96), (96, 79, 78, 80), (80, 78, 82, 6), (6, 82, 81, 7), (7, 81, 100, 83), (83, 100, 112, 101), (101, 112, 90, 111), (111, 90, 43, 89), (89, 43, 42, 88), (88, 42, 91, 110), (110, 91, 113, 128), (128, 113, 129, 124), (124, 129, 125, 103), (103, 125, 105, 84), (106, 102, 85, 104), (84, 105, 104, 85), (161, 170, 182, 171), (149, 161, 171, 162), (140, 149, 162, 150), (132, 140, 150, 141), (119, 132, 141, 133), (94, 119, 133, 120), (95, 94, 120, 121), (118, 95, 121, 114), (117, 118, 114, 93), (116, 117, 93, 92), (131, 116, 92, 115), (139, 131, 115, 130), (148, 139, 130, 138), (160, 148, 138, 147), (152, 160, 147, 159), (142, 152, 159, 153), (143, 142, 153, 154), (151, 143, 154, 164), (163, 151, 164, 167), (172, 163, 167, 179), (183, 172, 179, 187), (188, 183, 187, 191), (192, 188, 191, 195), (196, 192, 195, 199), (197, 196, 199, 198), (193, 197, 198, 194), (189, 193, 194, 190), (184, 189, 190, 186), (174, 184, 186, 178), (173, 174, 178, 177), (185, 182, 170, 181), (181, 173, 177, 185), (71, 28, 27, 72), (70, 29, 28, 71), (68, 31, 29, 70), (67, 32, 31, 68), (66, 33, 32, 67), (65, 34, 33, 66), (64, 35, 34, 65), (63, 36, 35, 64), (62, 37, 36, 63), (61, 38, 37, 62), (60, 39, 38, 61), (59, 30, 39, 60), (58, 17, 30, 59), (57, 12, 17, 58), (55, 10, 12, 57), (54, 8, 10, 55), (53, 9, 8, 54), (52, 11, 9, 53), (51, 13, 11, 52), (50, 14, 13, 51), (49, 15, 14, 50), (48, 16, 15, 49), (46, 18, 16, 48), (44, 19, 18, 46), (45, 20, 19, 44), (47, 21, 20, 45), (56, 22, 21, 47), (69, 23, 22, 56), (75, 24, 23, 69), (74, 25, 24, 75), (26, 73, 72, 27), (73, 26, 25, 74)])
me_cube.use_remesh_preserve_volume = False
me_cube.use_remesh_preserve_attributes = False
me_cube.use_mirror_vertex_groups = False
me_cube.update()

# ---- objects
ob_cube_003 = bpy.data.objects.new('Cube.003', me_cube_004)
ob_cube_002 = bpy.data.objects.new('Cube.002', me_cube_003)
ob_cube_000 = bpy.data.objects.new('Cube.000', me_cube_002)
ob_cube_001 = bpy.data.objects.new('Cube.001', me_cube)

# ---- transforms, parenting, visibility, modifiers, constraints
ob_cube_003.location = (47.56, 0.0, 0.0)
ob_cube_003.scale = (2.2, 1.0, 0.3)
ob_cube_003.lineart.crease_threshold = 0.0
ob_cube_002.location = (47.56, -24.67, 0.0)
ob_cube_002.scale = (2.2, 1.0, 0.3)
ob_cube_002.lineart.crease_threshold = 0.0
ob_cube_000.location = (0.0, -24.67, 0.0)
ob_cube_000.scale = (2.2, 1.0, 0.3)
ob_cube_000.lineart.crease_threshold = 0.0
ob_cube_001.location = (0.0, 0.0, 0.0)
ob_cube_001.scale = (2.2, 1.0, 0.3)
ob_cube_001.lineart.crease_threshold = 0.0

# ---- collection membership
col_collection_1.objects.link(ob_cube_003)
col_collection_1.objects.link(ob_cube_002)
col_collection_1.objects.link(ob_cube_000)
col_collection_1.objects.link(ob_cube_001)

# ---- scene / render settings (as saved in the file)
scene.frame_start = 1; scene.frame_end = 250; scene.frame_set(1)
scene.render.engine = 'BLENDER_EEVEE_NEXT'
scene.render.resolution_percentage = 50
scene.render.dither_intensity = 0.0
scene.cycles.use_denoising = False
scene.cycles.samples = 10
scene.cycles.sampling_pattern = 'TABULATED_SOBOL'
scene.cycles.light_sampling_threshold = 0.0
scene.cycles.use_adaptive_sampling = False
scene.cycles.use_light_tree = False
scene.cycles.blur_glossy = 0.0
scene.cycles.volume_bounces = 1
scene.cycles.pixel_filter_type = 'GAUSSIAN'
scene.cycles.sample_clamp_indirect = 0.0
scene.view_settings.view_transform = 'Standard'
scene.unit_settings.scale_length = 0.001
bpy.context.view_layer.update()

# ---- added for rendering (the .blend has no active camera and no usable light): camera, sun
cam_auto = bpy.data.cameras.new('AutoCamera')
cam_auto.lens = 50.0
cam_auto.sensor_width = 36.0
cam_auto.clip_end = 1657.02
ob_auto_camera = bpy.data.objects.new('AutoCamera', cam_auto)
scene.collection.objects.link(ob_auto_camera)
ob_auto_camera.location = (118.196, -125.636, 75.5342)
ob_auto_camera.rotation_euler = (1.09748, -7.21219e-08, 0.694738)
scene.camera = ob_auto_camera
light_auto_sun = bpy.data.lights.new('AutoSun', 'SUN')
light_auto_sun.energy = 3.0
light_auto_sun.angle = 0.0523599
ob_auto_sun = bpy.data.objects.new('AutoSun', light_auto_sun)
scene.collection.objects.link(ob_auto_sun)
ob_auto_sun.rotation_euler = (0.872665, 0.174533, 0.523599)
bpy.context.view_layer.update()
